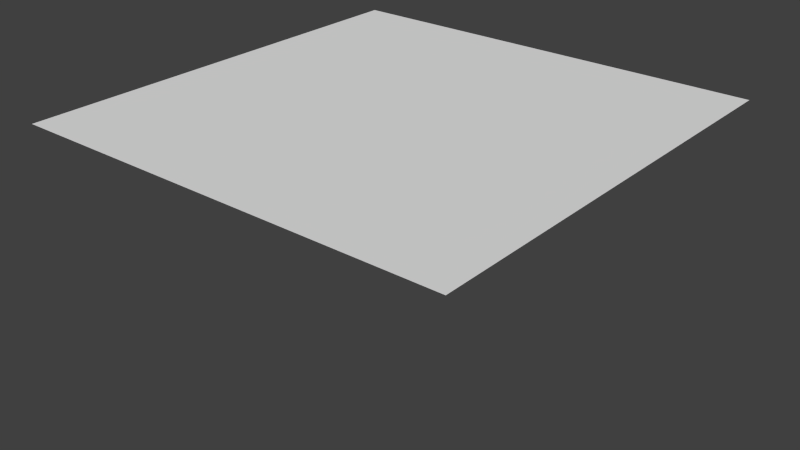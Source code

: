 # Source: test_texture_based_subdivision.blend  (saved by Blender 2.70.0; exported with 4.5.12 LTS)
import bpy
from mathutils import Matrix  # noqa: F401  (used for matrix-valued properties, if any)

bpy.ops.wm.read_factory_settings(use_empty=True)
scene = bpy.context.scene
scene.name = 'Scene'

# ---- collections
col_collection_1 = bpy.data.collections.new('Collection 1'); scene.collection.children.link(col_collection_1)

# ---- materials (node trees are filled in below, after node groups)
mat_material = bpy.data.materials.new('Material')
mat_material.alpha_threshold = 0.0
mat_material.use_transparent_shadow = False
mat_material.roughness = 0.5
mat_material.line_color = (0.0, 0.0, 0.0, 1.0)

# ---- material node trees

# ---- world
world_world = bpy.data.worlds.new('World'); scene.world = world_world
world_world.color = (0.05088, 0.05088, 0.05088)
world_world.use_sun_shadow = False
world_world.sun_shadow_jitter_overblur = 0.0
world_world.cycles.sampling_method = 'MANUAL'
world_world.cycles.sample_map_resolution = 256

# ---- meshes
me_cube = bpy.data.meshes.new('Cube')
me_cube.from_pydata([(1.0, 1.0, 0.0), (1.0, -1.0, 0.0), (-1.0, -1.0, 0.0), (-1.0, 1.0, 0.0), (1.0, -0.5, 0.0), (1.0, -5.96e-07, 0.0), (1.0, 0.5, 0.0), (0.5, 1.0, 0.0), (2.384e-07, 1.0, 0.0), (-0.5, 1.0, 0.0), (0.5, -1.0, 0.0), (-5.364e-07, -1.0, 0.0), (-0.5, -1.0, 0.0), (-1.0, 0.5, 0.0), (-1.0, 1.788e-07, 0.0), (-1.0, -0.5, 0.0), (-0.5, -0.5, 0.0), (-0.5, 0.0, 0.0), (-0.5, 0.5, 0.0), (-3.427e-07, -0.5, 0.0), (-1.49e-07, -2.086e-07, 0.0), (4.47e-08, 0.5, 0.0), (0.5, -0.5, 0.0), (0.5, -3.576e-07, 0.0), (0.5, 0.5, 0.0)], [], [(24, 6, 0, 7), (13, 18, 9, 3), (18, 21, 8, 9), (21, 24, 7, 8), (2, 12, 16, 15), (15, 16, 17, 14), (14, 17, 18, 13), (12, 11, 19, 16), (16, 19, 20, 17), (17, 20, 21, 18), (11, 10, 22, 19), (19, 22, 23, 20), (20, 23, 24, 21), (10, 1, 4, 22), (22, 4, 5, 23), (23, 5, 6, 24)])
_uv = me_cube.uv_layers.new(name='UVMap')
_uv.uv.foreach_set('vector', [0.7499, 0.7499, 0.9999, 0.7499, 0.9999, 0.9999, 0.75, 0.9999, 0.0001, 0.7499, 0.25, 0.7499, 0.2501, 0.9999, 0.0001, 0.9999, 0.25, 0.7499, 0.5, 0.7499, 0.5, 0.9999, 0.2501, 0.9999, 0.5, 0.7499, 0.7499, 0.7499, 0.75, 0.9999, 0.5, 0.9999, 9.998e-05, 0.0001003, 0.25, 0.0001002, 0.25, 0.2501, 9.999e-05, 0.2501, 9.999e-05, 0.2501, 0.25, 0.2501, 0.25, 0.5, 0.0001, 0.5, 0.0001, 0.5, 0.25, 0.5, 0.25, 0.7499, 0.0001, 0.7499, 0.25, 0.0001002, 0.5, 0.0001002, 0.5, 0.2501, 0.25, 0.2501, 0.25, 0.2501, 0.5, 0.2501, 0.5, 0.5, 0.25, 0.5, 0.25, 0.5, 0.5, 0.5, 0.5, 0.7499, 0.25, 0.7499, 0.5, 0.0001002, 0.7499, 0.0001001, 0.7499, 0.25, 0.5, 0.2501, 0.5, 0.2501, 0.7499, 0.25, 0.7499, 0.5, 0.5, 0.5, 0.5, 0.5, 0.7499, 0.5, 0.7499, 0.7499, 0.5, 0.7499, 0.7499, 0.0001001, 0.9999, 9.998e-05, 0.9999, 0.25, 0.7499, 0.25, 0.7499, 0.25, 0.9999, 0.25, 0.9999, 0.5, 0.7499, 0.5, 0.7499, 0.5, 0.9999, 0.5, 0.9999, 0.7499, 0.7499, 0.7499])
me_cube.materials.append(mat_material)
me_cube.use_remesh_preserve_volume = False
me_cube.use_remesh_preserve_attributes = False
me_cube.use_mirror_vertex_groups = False
me_cube.update()

# ---- objects
ob_cube = bpy.data.objects.new('Cube', me_cube)

# ---- transforms, parenting, visibility, modifiers, constraints
ob_cube.location = (0.0, 0.0, 0.0)
ob_cube.lock_rotations_4d = False
ob_cube.empty_display_type = 'ARROWS'
ob_cube.show_wire = True
ob_cube.show_all_edges = True
ob_cube.lineart.crease_threshold = 0.0
_m = ob_cube.modifiers.new('Displace', 'DISPLACE')
_m.mid_level = 0.0
_m.strength = 0.5

# ---- collection membership
col_collection_1.objects.link(ob_cube)

# ---- scene / render settings (as saved in the file)
scene.frame_start = 1; scene.frame_end = 250; scene.frame_set(1)
scene.render.engine = 'BLENDER_EEVEE_NEXT'
scene.render.resolution_percentage = 50
scene.render.dither_intensity = 0.0
scene.cycles.use_denoising = False
scene.cycles.samples = 10
scene.cycles.sampling_pattern = 'TABULATED_SOBOL'
scene.cycles.light_sampling_threshold = 0.0
scene.cycles.use_adaptive_sampling = False
scene.cycles.use_light_tree = False
scene.cycles.blur_glossy = 0.0
scene.cycles.volume_bounces = 1
scene.cycles.pixel_filter_type = 'GAUSSIAN'
scene.cycles.sample_clamp_indirect = 0.0
scene.view_settings.view_transform = 'Standard'
bpy.context.view_layer.update()

# ---- added for rendering (the .blend has no active camera and no usable light): camera, sun
cam_auto = bpy.data.cameras.new('AutoCamera')
cam_auto.lens = 50.0
cam_auto.sensor_width = 36.0
cam_auto.clip_end = 1000.0
ob_auto_camera = bpy.data.objects.new('AutoCamera', cam_auto)
scene.collection.objects.link(ob_auto_camera)
ob_auto_camera.location = (2.61693, -3.14032, 2.09354)
ob_auto_camera.rotation_euler = (1.09748, -7.21219e-08, 0.694738)
scene.camera = ob_auto_camera
light_auto_sun = bpy.data.lights.new('AutoSun', 'SUN')
light_auto_sun.energy = 3.0
light_auto_sun.angle = 0.0523599
ob_auto_sun = bpy.data.objects.new('AutoSun', light_auto_sun)
scene.collection.objects.link(ob_auto_sun)
ob_auto_sun.rotation_euler = (0.872665, 0.174533, 0.523599)
bpy.context.view_layer.update()
